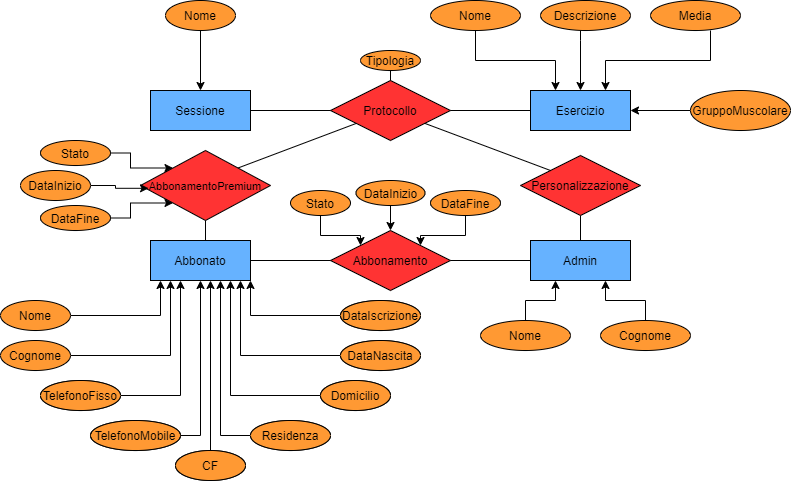

The diagram above was exported from draw.io. Its source (the exported page's mxGraphModel, read from the mxfile embedded in the PNG):
<mxGraphModel dx="1278" dy="582" grid="1" gridSize="10" guides="1" tooltips="1" connect="1" arrows="1" fold="1" page="1" pageScale="1" pageWidth="827" pageHeight="1169" background="#FFFFFF" math="0" shadow="0">
  <root>
    <mxCell id="0" />
    <mxCell id="1" parent="0" />
    <mxCell id="0TtSyIKmfsMlXtB5dSyp-1" value="Sessione" style="whiteSpace=wrap;html=1;align=center;fillColor=#66B2FF;" parent="1" vertex="1">
      <mxGeometry x="160" y="190" width="100" height="40" as="geometry" />
    </mxCell>
    <mxCell id="0TtSyIKmfsMlXtB5dSyp-2" value="Esercizio" style="whiteSpace=wrap;html=1;align=center;fillColor=#66B2FF;" parent="1" vertex="1">
      <mxGeometry x="540" y="190" width="100" height="40" as="geometry" />
    </mxCell>
    <mxCell id="0TtSyIKmfsMlXtB5dSyp-3" value="Abbonato" style="whiteSpace=wrap;html=1;align=center;fillColor=#66B2FF;" parent="1" vertex="1">
      <mxGeometry x="160" y="340" width="100" height="40" as="geometry" />
    </mxCell>
    <mxCell id="0TtSyIKmfsMlXtB5dSyp-4" value="Admin" style="whiteSpace=wrap;html=1;align=center;fillColor=#66B2FF;" parent="1" vertex="1">
      <mxGeometry x="540" y="340" width="100" height="40" as="geometry" />
    </mxCell>
    <mxCell id="0TtSyIKmfsMlXtB5dSyp-27" style="edgeStyle=orthogonalEdgeStyle;rounded=0;orthogonalLoop=1;jettySize=auto;html=1;entryX=0.6;entryY=1;entryDx=0;entryDy=0;entryPerimeter=0;" parent="1" source="0TtSyIKmfsMlXtB5dSyp-7" target="0TtSyIKmfsMlXtB5dSyp-3" edge="1">
      <mxGeometry relative="1" as="geometry" />
    </mxCell>
    <mxCell id="0TtSyIKmfsMlXtB5dSyp-7" value="CF" style="ellipse;whiteSpace=wrap;html=1;align=center;" parent="1" vertex="1">
      <mxGeometry x="185" y="550" width="70" height="30" as="geometry" />
    </mxCell>
    <mxCell id="0TtSyIKmfsMlXtB5dSyp-25" style="edgeStyle=orthogonalEdgeStyle;rounded=0;orthogonalLoop=1;jettySize=auto;html=1;" parent="1" source="0TtSyIKmfsMlXtB5dSyp-8" target="0TtSyIKmfsMlXtB5dSyp-3" edge="1">
      <mxGeometry relative="1" as="geometry">
        <Array as="points">
          <mxPoint x="190" y="495" />
        </Array>
      </mxGeometry>
    </mxCell>
    <mxCell id="0TtSyIKmfsMlXtB5dSyp-8" value="TelefonoFisso" style="ellipse;whiteSpace=wrap;html=1;align=center;" parent="1" vertex="1">
      <mxGeometry x="50" y="480" width="80" height="30" as="geometry" />
    </mxCell>
    <mxCell id="0TtSyIKmfsMlXtB5dSyp-26" style="edgeStyle=orthogonalEdgeStyle;rounded=0;orthogonalLoop=1;jettySize=auto;html=1;entryX=0.5;entryY=1;entryDx=0;entryDy=0;" parent="1" source="0TtSyIKmfsMlXtB5dSyp-9" target="0TtSyIKmfsMlXtB5dSyp-3" edge="1">
      <mxGeometry relative="1" as="geometry">
        <Array as="points">
          <mxPoint x="210" y="535" />
        </Array>
      </mxGeometry>
    </mxCell>
    <mxCell id="0TtSyIKmfsMlXtB5dSyp-9" value="TelefonoMobile" style="ellipse;whiteSpace=wrap;html=1;align=center;" parent="1" vertex="1">
      <mxGeometry x="100" y="520" width="90" height="30" as="geometry" />
    </mxCell>
    <mxCell id="0TtSyIKmfsMlXtB5dSyp-29" style="edgeStyle=orthogonalEdgeStyle;rounded=0;orthogonalLoop=1;jettySize=auto;html=1;entryX=0.7;entryY=1;entryDx=0;entryDy=0;entryPerimeter=0;" parent="1" source="0TtSyIKmfsMlXtB5dSyp-10" target="0TtSyIKmfsMlXtB5dSyp-3" edge="1">
      <mxGeometry relative="1" as="geometry">
        <Array as="points">
          <mxPoint x="230" y="535" />
        </Array>
      </mxGeometry>
    </mxCell>
    <mxCell id="0TtSyIKmfsMlXtB5dSyp-10" value="Residenza" style="ellipse;whiteSpace=wrap;html=1;align=center;" parent="1" vertex="1">
      <mxGeometry x="260" y="520" width="80" height="30" as="geometry" />
    </mxCell>
    <mxCell id="0TtSyIKmfsMlXtB5dSyp-31" style="edgeStyle=orthogonalEdgeStyle;rounded=0;orthogonalLoop=1;jettySize=auto;html=1;entryX=0.8;entryY=1;entryDx=0;entryDy=0;entryPerimeter=0;" parent="1" source="0TtSyIKmfsMlXtB5dSyp-11" target="0TtSyIKmfsMlXtB5dSyp-3" edge="1">
      <mxGeometry relative="1" as="geometry" />
    </mxCell>
    <mxCell id="0TtSyIKmfsMlXtB5dSyp-11" value="Domicilio" style="ellipse;whiteSpace=wrap;html=1;align=center;" parent="1" vertex="1">
      <mxGeometry x="330" y="480" width="70" height="30" as="geometry" />
    </mxCell>
    <mxCell id="0TtSyIKmfsMlXtB5dSyp-32" style="edgeStyle=orthogonalEdgeStyle;rounded=0;orthogonalLoop=1;jettySize=auto;html=1;entryX=0.9;entryY=1;entryDx=0;entryDy=0;entryPerimeter=0;" parent="1" source="0TtSyIKmfsMlXtB5dSyp-12" target="0TtSyIKmfsMlXtB5dSyp-3" edge="1">
      <mxGeometry relative="1" as="geometry" />
    </mxCell>
    <mxCell id="0TtSyIKmfsMlXtB5dSyp-12" value="DataNascita" style="ellipse;whiteSpace=wrap;html=1;align=center;" parent="1" vertex="1">
      <mxGeometry x="350" y="440" width="80" height="30" as="geometry" />
    </mxCell>
    <mxCell id="0TtSyIKmfsMlXtB5dSyp-34" style="edgeStyle=orthogonalEdgeStyle;rounded=0;orthogonalLoop=1;jettySize=auto;html=1;entryX=1;entryY=1;entryDx=0;entryDy=0;" parent="1" source="0TtSyIKmfsMlXtB5dSyp-13" target="0TtSyIKmfsMlXtB5dSyp-3" edge="1">
      <mxGeometry relative="1" as="geometry" />
    </mxCell>
    <mxCell id="0TtSyIKmfsMlXtB5dSyp-13" value="DataIscrizione" style="ellipse;whiteSpace=wrap;html=1;align=center;" parent="1" vertex="1">
      <mxGeometry x="350" y="400" width="80" height="30" as="geometry" />
    </mxCell>
    <mxCell id="0TtSyIKmfsMlXtB5dSyp-37" style="edgeStyle=orthogonalEdgeStyle;rounded=0;orthogonalLoop=1;jettySize=auto;html=1;entryX=0.25;entryY=1;entryDx=0;entryDy=0;" parent="1" source="0TtSyIKmfsMlXtB5dSyp-35" target="0TtSyIKmfsMlXtB5dSyp-4" edge="1">
      <mxGeometry relative="1" as="geometry" />
    </mxCell>
    <mxCell id="0TtSyIKmfsMlXtB5dSyp-35" value="Nome" style="ellipse;whiteSpace=wrap;html=1;align=center;fillColor=#FF9933;" parent="1" vertex="1">
      <mxGeometry x="490" y="420" width="90" height="30" as="geometry" />
    </mxCell>
    <mxCell id="0TtSyIKmfsMlXtB5dSyp-38" style="edgeStyle=orthogonalEdgeStyle;rounded=0;orthogonalLoop=1;jettySize=auto;html=1;entryX=0.75;entryY=1;entryDx=0;entryDy=0;" parent="1" source="0TtSyIKmfsMlXtB5dSyp-36" target="0TtSyIKmfsMlXtB5dSyp-4" edge="1">
      <mxGeometry relative="1" as="geometry" />
    </mxCell>
    <mxCell id="0TtSyIKmfsMlXtB5dSyp-36" value="Cognome" style="ellipse;whiteSpace=wrap;html=1;align=center;fillColor=#FF9933;" parent="1" vertex="1">
      <mxGeometry x="610" y="420" width="90" height="30" as="geometry" />
    </mxCell>
    <mxCell id="0TtSyIKmfsMlXtB5dSyp-40" style="edgeStyle=orthogonalEdgeStyle;rounded=0;orthogonalLoop=1;jettySize=auto;html=1;entryX=0.5;entryY=0;entryDx=0;entryDy=0;" parent="1" source="0TtSyIKmfsMlXtB5dSyp-39" target="0TtSyIKmfsMlXtB5dSyp-1" edge="1">
      <mxGeometry relative="1" as="geometry" />
    </mxCell>
    <mxCell id="0TtSyIKmfsMlXtB5dSyp-39" value="Nome" style="ellipse;whiteSpace=wrap;html=1;align=center;fillColor=#FF9933;" parent="1" vertex="1">
      <mxGeometry x="175" y="100" width="70" height="30" as="geometry" />
    </mxCell>
    <mxCell id="0TtSyIKmfsMlXtB5dSyp-45" style="edgeStyle=orthogonalEdgeStyle;rounded=0;orthogonalLoop=1;jettySize=auto;html=1;entryX=0.25;entryY=0;entryDx=0;entryDy=0;exitX=0.5;exitY=1;exitDx=0;exitDy=0;" parent="1" source="0TtSyIKmfsMlXtB5dSyp-41" target="0TtSyIKmfsMlXtB5dSyp-2" edge="1">
      <mxGeometry relative="1" as="geometry" />
    </mxCell>
    <mxCell id="0TtSyIKmfsMlXtB5dSyp-41" value="Nome" style="ellipse;whiteSpace=wrap;html=1;align=center;fillColor=#FF9933;" parent="1" vertex="1">
      <mxGeometry x="440" y="100" width="90" height="30" as="geometry" />
    </mxCell>
    <mxCell id="0TtSyIKmfsMlXtB5dSyp-46" style="edgeStyle=orthogonalEdgeStyle;rounded=0;orthogonalLoop=1;jettySize=auto;html=1;entryX=0.5;entryY=0;entryDx=0;entryDy=0;" parent="1" source="0TtSyIKmfsMlXtB5dSyp-42" target="0TtSyIKmfsMlXtB5dSyp-2" edge="1">
      <mxGeometry relative="1" as="geometry">
        <Array as="points">
          <mxPoint x="590" y="140" />
          <mxPoint x="590" y="140" />
        </Array>
      </mxGeometry>
    </mxCell>
    <mxCell id="0TtSyIKmfsMlXtB5dSyp-42" value="Descrizione" style="ellipse;whiteSpace=wrap;html=1;align=center;fillColor=#FF9933;" parent="1" vertex="1">
      <mxGeometry x="550" y="100" width="90" height="30" as="geometry" />
    </mxCell>
    <mxCell id="0TtSyIKmfsMlXtB5dSyp-47" style="edgeStyle=orthogonalEdgeStyle;rounded=0;orthogonalLoop=1;jettySize=auto;html=1;entryX=0.75;entryY=0;entryDx=0;entryDy=0;exitX=0.5;exitY=1;exitDx=0;exitDy=0;" parent="1" target="0TtSyIKmfsMlXtB5dSyp-2" edge="1">
      <mxGeometry relative="1" as="geometry">
        <mxPoint x="720" y="130" as="sourcePoint" />
        <Array as="points">
          <mxPoint x="720" y="160" />
          <mxPoint x="615" y="160" />
        </Array>
      </mxGeometry>
    </mxCell>
    <mxCell id="0TtSyIKmfsMlXtB5dSyp-43" value="Media" style="ellipse;whiteSpace=wrap;html=1;align=center;fillColor=#FF9933;" parent="1" vertex="1">
      <mxGeometry x="660" y="100" width="90" height="30" as="geometry" />
    </mxCell>
    <mxCell id="0TtSyIKmfsMlXtB5dSyp-48" value="Protocollo" style="shape=rhombus;perimeter=rhombusPerimeter;whiteSpace=wrap;html=1;align=center;fillColor=#FF3333;" parent="1" vertex="1">
      <mxGeometry x="340" y="180" width="120" height="60" as="geometry" />
    </mxCell>
    <mxCell id="0TtSyIKmfsMlXtB5dSyp-50" value="" style="line;strokeWidth=1;rotatable=0;dashed=0;labelPosition=right;align=left;verticalAlign=middle;spacingTop=0;spacingLeft=6;points=[];portConstraint=eastwest;" parent="1" vertex="1">
      <mxGeometry x="260" y="205" width="80" height="10" as="geometry" />
    </mxCell>
    <mxCell id="0TtSyIKmfsMlXtB5dSyp-51" value="" style="line;strokeWidth=1;rotatable=0;dashed=0;labelPosition=right;align=left;verticalAlign=middle;spacingTop=0;spacingLeft=6;points=[];portConstraint=eastwest;" parent="1" vertex="1">
      <mxGeometry x="460" y="205" width="80" height="10" as="geometry" />
    </mxCell>
    <mxCell id="0TtSyIKmfsMlXtB5dSyp-52" value="Abbonamento" style="shape=rhombus;perimeter=rhombusPerimeter;whiteSpace=wrap;html=1;align=center;fillColor=#FF3333;" parent="1" vertex="1">
      <mxGeometry x="340" y="330" width="120" height="60" as="geometry" />
    </mxCell>
    <mxCell id="0TtSyIKmfsMlXtB5dSyp-53" value="" style="line;strokeWidth=1;rotatable=0;dashed=0;labelPosition=right;align=left;verticalAlign=middle;spacingTop=0;spacingLeft=6;points=[];portConstraint=eastwest;" parent="1" vertex="1">
      <mxGeometry x="460" y="355" width="80" height="10" as="geometry" />
    </mxCell>
    <mxCell id="0TtSyIKmfsMlXtB5dSyp-54" value="" style="line;strokeWidth=1;rotatable=0;dashed=0;labelPosition=right;align=left;verticalAlign=middle;spacingTop=0;spacingLeft=6;points=[];portConstraint=eastwest;" parent="1" vertex="1">
      <mxGeometry x="260" y="355" width="80" height="10" as="geometry" />
    </mxCell>
    <mxCell id="0TtSyIKmfsMlXtB5dSyp-14" style="edgeStyle=orthogonalEdgeStyle;rounded=0;orthogonalLoop=1;jettySize=auto;html=1;entryX=0.1;entryY=1;entryDx=0;entryDy=0;entryPerimeter=0;" parent="1" target="0TtSyIKmfsMlXtB5dSyp-3" edge="1">
      <mxGeometry relative="1" as="geometry">
        <mxPoint x="80" y="415" as="sourcePoint" />
      </mxGeometry>
    </mxCell>
    <mxCell id="0TtSyIKmfsMlXtB5dSyp-55" value="Nome" style="ellipse;whiteSpace=wrap;html=1;align=center;fillColor=#FF9933;" parent="1" vertex="1">
      <mxGeometry x="10" y="400" width="70" height="30" as="geometry" />
    </mxCell>
    <mxCell id="0TtSyIKmfsMlXtB5dSyp-17" style="edgeStyle=orthogonalEdgeStyle;rounded=0;orthogonalLoop=1;jettySize=auto;html=1;" parent="1" edge="1">
      <mxGeometry relative="1" as="geometry">
        <mxPoint x="80" y="455" as="sourcePoint" />
        <mxPoint x="180" y="380" as="targetPoint" />
      </mxGeometry>
    </mxCell>
    <mxCell id="0TtSyIKmfsMlXtB5dSyp-56" value="Cognome" style="ellipse;whiteSpace=wrap;html=1;align=center;fillColor=#FF9933;" parent="1" vertex="1">
      <mxGeometry x="10" y="440" width="70" height="30" as="geometry" />
    </mxCell>
    <mxCell id="0TtSyIKmfsMlXtB5dSyp-57" value="TelefonoFisso" style="ellipse;whiteSpace=wrap;html=1;align=center;fillColor=#FF9933;" parent="1" vertex="1">
      <mxGeometry x="50" y="480" width="80" height="30" as="geometry" />
    </mxCell>
    <mxCell id="0TtSyIKmfsMlXtB5dSyp-58" value="TelefonoMobile" style="ellipse;whiteSpace=wrap;html=1;align=center;fillColor=#FF9933;" parent="1" vertex="1">
      <mxGeometry x="100" y="520" width="90" height="30" as="geometry" />
    </mxCell>
    <mxCell id="0TtSyIKmfsMlXtB5dSyp-59" value="CF" style="ellipse;whiteSpace=wrap;html=1;align=center;fillColor=#FF9933;" parent="1" vertex="1">
      <mxGeometry x="185" y="550" width="70" height="30" as="geometry" />
    </mxCell>
    <mxCell id="0TtSyIKmfsMlXtB5dSyp-60" value="Residenza" style="ellipse;whiteSpace=wrap;html=1;align=center;fillColor=#FF9933;" parent="1" vertex="1">
      <mxGeometry x="260" y="520" width="80" height="30" as="geometry" />
    </mxCell>
    <mxCell id="0TtSyIKmfsMlXtB5dSyp-61" value="Domicilio" style="ellipse;whiteSpace=wrap;html=1;align=center;fillColor=#FF9933;" parent="1" vertex="1">
      <mxGeometry x="330" y="480" width="70" height="30" as="geometry" />
    </mxCell>
    <mxCell id="0TtSyIKmfsMlXtB5dSyp-62" value="DataNascita" style="ellipse;whiteSpace=wrap;html=1;align=center;fillColor=#FF9933;" parent="1" vertex="1">
      <mxGeometry x="350" y="440" width="80" height="30" as="geometry" />
    </mxCell>
    <mxCell id="0TtSyIKmfsMlXtB5dSyp-63" value="DataIscrizione" style="ellipse;whiteSpace=wrap;html=1;align=center;fillColor=#FF9933;" parent="1" vertex="1">
      <mxGeometry x="350" y="400" width="80" height="30" as="geometry" />
    </mxCell>
    <mxCell id="0TtSyIKmfsMlXtB5dSyp-64" value="&lt;font style=&quot;font-size: 11px&quot;&gt;AbbonamentoPremium&lt;/font&gt;" style="shape=rhombus;perimeter=rhombusPerimeter;whiteSpace=wrap;html=1;align=center;fillColor=#FF3333;" parent="1" vertex="1">
      <mxGeometry x="150" y="250" width="130" height="70" as="geometry" />
    </mxCell>
    <mxCell id="0TtSyIKmfsMlXtB5dSyp-66" value="" style="endArrow=none;html=1;rounded=0;exitX=0.5;exitY=1;exitDx=0;exitDy=0;" parent="1" source="0TtSyIKmfsMlXtB5dSyp-64" edge="1">
      <mxGeometry relative="1" as="geometry">
        <mxPoint x="320" y="300" as="sourcePoint" />
        <mxPoint x="215" y="340" as="targetPoint" />
      </mxGeometry>
    </mxCell>
    <mxCell id="0TtSyIKmfsMlXtB5dSyp-67" value="" style="endArrow=none;html=1;rounded=0;exitX=1;exitY=0;exitDx=0;exitDy=0;" parent="1" source="0TtSyIKmfsMlXtB5dSyp-64" target="0TtSyIKmfsMlXtB5dSyp-48" edge="1">
      <mxGeometry relative="1" as="geometry">
        <mxPoint x="320" y="300" as="sourcePoint" />
        <mxPoint x="480" y="300" as="targetPoint" />
        <Array as="points" />
      </mxGeometry>
    </mxCell>
    <mxCell id="0TtSyIKmfsMlXtB5dSyp-68" value="" style="endArrow=none;html=1;rounded=0;entryX=0.5;entryY=0;entryDx=0;entryDy=0;exitX=0.5;exitY=1;exitDx=0;exitDy=0;" parent="1" source="0TtSyIKmfsMlXtB5dSyp-69" target="0TtSyIKmfsMlXtB5dSyp-4" edge="1">
      <mxGeometry relative="1" as="geometry">
        <mxPoint x="320" y="300" as="sourcePoint" />
        <mxPoint x="480" y="300" as="targetPoint" />
      </mxGeometry>
    </mxCell>
    <mxCell id="0TtSyIKmfsMlXtB5dSyp-69" value="Personalizzazione" style="shape=rhombus;perimeter=rhombusPerimeter;whiteSpace=wrap;html=1;align=center;fillColor=#FF3333;" parent="1" vertex="1">
      <mxGeometry x="530" y="255" width="120" height="60" as="geometry" />
    </mxCell>
    <mxCell id="0TtSyIKmfsMlXtB5dSyp-70" value="" style="endArrow=none;html=1;rounded=0;entryX=0;entryY=0;entryDx=0;entryDy=0;" parent="1" source="0TtSyIKmfsMlXtB5dSyp-48" target="0TtSyIKmfsMlXtB5dSyp-69" edge="1">
      <mxGeometry relative="1" as="geometry">
        <mxPoint x="320" y="300" as="sourcePoint" />
        <mxPoint x="480" y="300" as="targetPoint" />
      </mxGeometry>
    </mxCell>
    <mxCell id="0TtSyIKmfsMlXtB5dSyp-19" style="edgeStyle=orthogonalEdgeStyle;rounded=0;orthogonalLoop=1;jettySize=auto;html=1;entryX=1;entryY=0.5;entryDx=0;entryDy=0;" parent="1" source="0TtSyIKmfsMlXtB5dSyp-18" target="0TtSyIKmfsMlXtB5dSyp-2" edge="1">
      <mxGeometry relative="1" as="geometry" />
    </mxCell>
    <mxCell id="0TtSyIKmfsMlXtB5dSyp-18" value="GruppoMuscolare" style="ellipse;whiteSpace=wrap;html=1;align=center;fillColor=#FF9933;" parent="1" vertex="1">
      <mxGeometry x="700" y="190" width="100" height="40" as="geometry" />
    </mxCell>
    <mxCell id="0TtSyIKmfsMlXtB5dSyp-6" value="Tipologia" style="ellipse;whiteSpace=wrap;html=1;align=center;fillColor=#FF9933;" parent="1" vertex="1">
      <mxGeometry x="370" y="150" width="60" height="20" as="geometry" />
    </mxCell>
    <mxCell id="0TtSyIKmfsMlXtB5dSyp-15" value="" style="endArrow=none;html=1;rounded=0;exitX=0.5;exitY=1;exitDx=0;exitDy=0;entryX=0.5;entryY=0;entryDx=0;entryDy=0;" parent="1" source="0TtSyIKmfsMlXtB5dSyp-6" target="0TtSyIKmfsMlXtB5dSyp-48" edge="1">
      <mxGeometry relative="1" as="geometry">
        <mxPoint x="370" y="270" as="sourcePoint" />
        <mxPoint x="530" y="270" as="targetPoint" />
      </mxGeometry>
    </mxCell>
    <mxCell id="FyoiiCNn0ldrwRIjcWLM-21" style="edgeStyle=orthogonalEdgeStyle;rounded=0;orthogonalLoop=1;jettySize=auto;html=1;entryX=0;entryY=0;entryDx=0;entryDy=0;" edge="1" parent="1" source="FyoiiCNn0ldrwRIjcWLM-1" target="0TtSyIKmfsMlXtB5dSyp-52">
      <mxGeometry relative="1" as="geometry" />
    </mxCell>
    <mxCell id="FyoiiCNn0ldrwRIjcWLM-1" value="Stato" style="ellipse;whiteSpace=wrap;html=1;align=center;fillColor=#FF9933;" vertex="1" parent="1">
      <mxGeometry x="300" y="290" width="60" height="25" as="geometry" />
    </mxCell>
    <mxCell id="FyoiiCNn0ldrwRIjcWLM-20" style="edgeStyle=orthogonalEdgeStyle;rounded=0;orthogonalLoop=1;jettySize=auto;html=1;entryX=0;entryY=0;entryDx=0;entryDy=0;" edge="1" parent="1" source="FyoiiCNn0ldrwRIjcWLM-3" target="0TtSyIKmfsMlXtB5dSyp-64">
      <mxGeometry relative="1" as="geometry">
        <mxPoint x="150" y="280" as="targetPoint" />
      </mxGeometry>
    </mxCell>
    <mxCell id="FyoiiCNn0ldrwRIjcWLM-3" value="Stato" style="ellipse;whiteSpace=wrap;html=1;align=center;fillColor=#FF9933;" vertex="1" parent="1">
      <mxGeometry x="50" y="240" width="70" height="25" as="geometry" />
    </mxCell>
    <mxCell id="FyoiiCNn0ldrwRIjcWLM-19" style="edgeStyle=orthogonalEdgeStyle;rounded=0;orthogonalLoop=1;jettySize=auto;html=1;entryX=0.062;entryY=0.54;entryDx=0;entryDy=0;entryPerimeter=0;" edge="1" parent="1" source="FyoiiCNn0ldrwRIjcWLM-5" target="0TtSyIKmfsMlXtB5dSyp-64">
      <mxGeometry relative="1" as="geometry">
        <mxPoint x="150" y="282" as="targetPoint" />
      </mxGeometry>
    </mxCell>
    <mxCell id="FyoiiCNn0ldrwRIjcWLM-5" value="DataInizio" style="ellipse;whiteSpace=wrap;html=1;align=center;fillColor=#FF9933;" vertex="1" parent="1">
      <mxGeometry x="30" y="270" width="70" height="30" as="geometry" />
    </mxCell>
    <mxCell id="FyoiiCNn0ldrwRIjcWLM-18" style="edgeStyle=orthogonalEdgeStyle;rounded=0;orthogonalLoop=1;jettySize=auto;html=1;entryX=0;entryY=1;entryDx=0;entryDy=0;" edge="1" parent="1" source="FyoiiCNn0ldrwRIjcWLM-6" target="0TtSyIKmfsMlXtB5dSyp-64">
      <mxGeometry relative="1" as="geometry" />
    </mxCell>
    <mxCell id="FyoiiCNn0ldrwRIjcWLM-6" value="DataFine" style="ellipse;whiteSpace=wrap;html=1;align=center;fillColor=#FF9933;" vertex="1" parent="1">
      <mxGeometry x="50" y="305" width="70" height="25" as="geometry" />
    </mxCell>
    <mxCell id="FyoiiCNn0ldrwRIjcWLM-22" style="edgeStyle=orthogonalEdgeStyle;rounded=0;orthogonalLoop=1;jettySize=auto;html=1;" edge="1" parent="1" source="FyoiiCNn0ldrwRIjcWLM-14" target="0TtSyIKmfsMlXtB5dSyp-52">
      <mxGeometry relative="1" as="geometry" />
    </mxCell>
    <mxCell id="FyoiiCNn0ldrwRIjcWLM-14" value="DataInizio" style="ellipse;whiteSpace=wrap;html=1;align=center;fillColor=#FF9933;" vertex="1" parent="1">
      <mxGeometry x="365.5" y="280" width="69" height="25" as="geometry" />
    </mxCell>
    <mxCell id="FyoiiCNn0ldrwRIjcWLM-23" style="edgeStyle=orthogonalEdgeStyle;rounded=0;orthogonalLoop=1;jettySize=auto;html=1;entryX=1;entryY=0;entryDx=0;entryDy=0;" edge="1" parent="1" source="FyoiiCNn0ldrwRIjcWLM-15" target="0TtSyIKmfsMlXtB5dSyp-52">
      <mxGeometry relative="1" as="geometry" />
    </mxCell>
    <mxCell id="FyoiiCNn0ldrwRIjcWLM-15" value="DataFine" style="ellipse;whiteSpace=wrap;html=1;align=center;fillColor=#FF9933;" vertex="1" parent="1">
      <mxGeometry x="440" y="290" width="70" height="25" as="geometry" />
    </mxCell>
  </root>
</mxGraphModel>